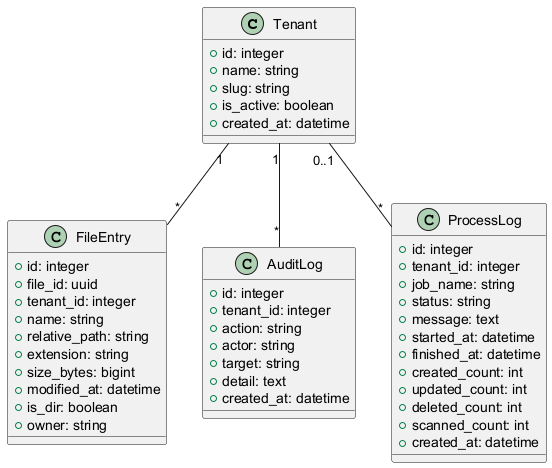

The diagram above was rendered by PlantUML. Its source (embedded in the PNG):
@startuml
class Tenant {
  +id: integer
  +name: string
  +slug: string
  +is_active: boolean
  +created_at: datetime
}

class FileEntry {
  +id: integer
  +file_id: uuid
  +tenant_id: integer
  +name: string
  +relative_path: string
  +extension: string
  +size_bytes: bigint
  +modified_at: datetime
  +is_dir: boolean
  +owner: string
}

class AuditLog {
  +id: integer
  +tenant_id: integer
  +action: string
  +actor: string
  +target: string
  +detail: text
  +created_at: datetime
}

class ProcessLog {
  +id: integer
  +tenant_id: integer
  +job_name: string
  +status: string
  +message: text
  +started_at: datetime
  +finished_at: datetime
  +created_count: int
  +updated_count: int
  +deleted_count: int
  +scanned_count: int
  +created_at: datetime
}

Tenant "1" -- "*" FileEntry
Tenant "1" -- "*" AuditLog
Tenant "0..1" -- "*" ProcessLog
@enduml